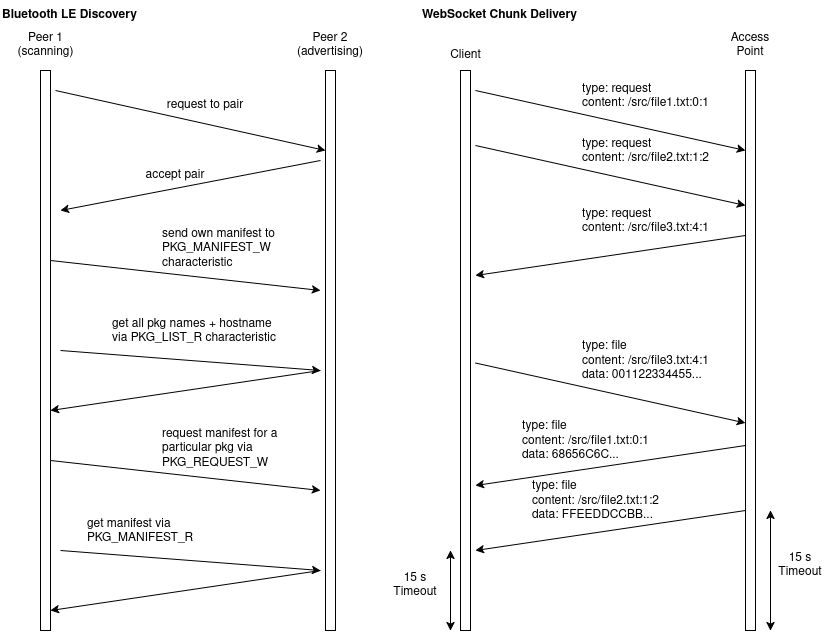

The diagram above was exported from draw.io. Its source (the exported page's mxGraphModel, read from the mxfile embedded in the PNG):
<mxGraphModel dx="1114" dy="602" grid="1" gridSize="10" guides="1" tooltips="1" connect="1" arrows="1" fold="1" page="1" pageScale="1" pageWidth="850" pageHeight="1100" math="0" shadow="0">
  <root>
    <mxCell id="0" />
    <mxCell id="1" parent="0" />
    <mxCell id="7JYolkTP1gODOI8Pypuh-1" value="" style="html=1;points=[[0,0,0,0,5],[0,1,0,0,-5],[1,0,0,0,5],[1,1,0,0,-5]];perimeter=orthogonalPerimeter;outlineConnect=0;targetShapes=umlLifeline;portConstraint=eastwest;newEdgeStyle={&quot;curved&quot;:0,&quot;rounded&quot;:0};" parent="1" vertex="1">
      <mxGeometry x="80" y="80" width="10" height="560" as="geometry" />
    </mxCell>
    <mxCell id="7JYolkTP1gODOI8Pypuh-2" value="" style="html=1;points=[[0,0,0,0,5],[0,1,0,0,-5],[1,0,0,0,5],[1,1,0,0,-5]];perimeter=orthogonalPerimeter;outlineConnect=0;targetShapes=umlLifeline;portConstraint=eastwest;newEdgeStyle={&quot;curved&quot;:0,&quot;rounded&quot;:0};" parent="1" vertex="1">
      <mxGeometry x="365" y="80" width="10" height="560" as="geometry" />
    </mxCell>
    <mxCell id="7JYolkTP1gODOI8Pypuh-3" value="Peer 2&lt;div&gt;(advertising)&lt;/div&gt;" style="text;html=1;align=center;verticalAlign=middle;whiteSpace=wrap;rounded=0;" parent="1" vertex="1">
      <mxGeometry x="340" y="40" width="60" height="30" as="geometry" />
    </mxCell>
    <mxCell id="7JYolkTP1gODOI8Pypuh-4" value="Peer 1&lt;div&gt;(scanning)&lt;/div&gt;" style="text;html=1;align=center;verticalAlign=middle;whiteSpace=wrap;rounded=0;" parent="1" vertex="1">
      <mxGeometry x="47.5" y="40" width="75" height="30" as="geometry" />
    </mxCell>
    <mxCell id="7JYolkTP1gODOI8Pypuh-5" value="Bluetooth LE Discovery" style="text;html=1;align=left;verticalAlign=middle;whiteSpace=wrap;rounded=0;fontStyle=1" parent="1" vertex="1">
      <mxGeometry x="40" y="10" width="170" height="30" as="geometry" />
    </mxCell>
    <mxCell id="7JYolkTP1gODOI8Pypuh-6" value="" style="endArrow=classic;html=1;rounded=0;" parent="1" edge="1">
      <mxGeometry width="50" height="50" relative="1" as="geometry">
        <mxPoint x="95" y="100" as="sourcePoint" />
        <mxPoint x="365" y="160" as="targetPoint" />
      </mxGeometry>
    </mxCell>
    <mxCell id="7JYolkTP1gODOI8Pypuh-7" value="request to pair" style="text;html=1;align=center;verticalAlign=middle;whiteSpace=wrap;rounded=0;" parent="1" vertex="1">
      <mxGeometry x="200" y="100" width="90" height="30" as="geometry" />
    </mxCell>
    <mxCell id="7JYolkTP1gODOI8Pypuh-8" value="" style="endArrow=classic;html=1;rounded=0;" parent="1" edge="1">
      <mxGeometry width="50" height="50" relative="1" as="geometry">
        <mxPoint x="360" y="170" as="sourcePoint" />
        <mxPoint x="100" y="220" as="targetPoint" />
      </mxGeometry>
    </mxCell>
    <mxCell id="7JYolkTP1gODOI8Pypuh-9" value="accept pair" style="text;html=1;align=center;verticalAlign=middle;whiteSpace=wrap;rounded=0;" parent="1" vertex="1">
      <mxGeometry x="170" y="170" width="90" height="30" as="geometry" />
    </mxCell>
    <mxCell id="7JYolkTP1gODOI8Pypuh-11" value="send own manifest to PKG_MANIFEST_W&#10;characteristic" style="text;whiteSpace=wrap;" parent="1" vertex="1">
      <mxGeometry x="200" y="230" width="130" height="40" as="geometry" />
    </mxCell>
    <mxCell id="7JYolkTP1gODOI8Pypuh-12" value="" style="endArrow=classic;html=1;rounded=0;" parent="1" edge="1">
      <mxGeometry width="50" height="50" relative="1" as="geometry">
        <mxPoint x="360" y="380" as="sourcePoint" />
        <mxPoint x="90" y="420" as="targetPoint" />
      </mxGeometry>
    </mxCell>
    <mxCell id="7JYolkTP1gODOI8Pypuh-13" value="get all pkg names + hostname via PKG_LIST_R characteristic" style="text;whiteSpace=wrap;" parent="1" vertex="1">
      <mxGeometry x="150" y="320" width="180" height="40" as="geometry" />
    </mxCell>
    <mxCell id="7JYolkTP1gODOI8Pypuh-14" value="" style="endArrow=classic;html=1;rounded=0;" parent="1" edge="1">
      <mxGeometry width="50" height="50" relative="1" as="geometry">
        <mxPoint x="100" y="360" as="sourcePoint" />
        <mxPoint x="360" y="380" as="targetPoint" />
      </mxGeometry>
    </mxCell>
    <mxCell id="7JYolkTP1gODOI8Pypuh-15" value="" style="endArrow=classic;html=1;rounded=0;" parent="1" edge="1">
      <mxGeometry width="50" height="50" relative="1" as="geometry">
        <mxPoint x="90" y="270" as="sourcePoint" />
        <mxPoint x="360" y="300" as="targetPoint" />
      </mxGeometry>
    </mxCell>
    <mxCell id="7JYolkTP1gODOI8Pypuh-16" value="request manifest for a particular pkg via PKG_REQUEST_W" style="text;whiteSpace=wrap;" parent="1" vertex="1">
      <mxGeometry x="200" y="430" width="130" height="40" as="geometry" />
    </mxCell>
    <mxCell id="7JYolkTP1gODOI8Pypuh-17" value="" style="endArrow=classic;html=1;rounded=0;" parent="1" edge="1">
      <mxGeometry width="50" height="50" relative="1" as="geometry">
        <mxPoint x="90" y="470" as="sourcePoint" />
        <mxPoint x="360" y="500" as="targetPoint" />
      </mxGeometry>
    </mxCell>
    <mxCell id="7JYolkTP1gODOI8Pypuh-18" value="" style="endArrow=classic;html=1;rounded=0;" parent="1" edge="1">
      <mxGeometry width="50" height="50" relative="1" as="geometry">
        <mxPoint x="360" y="580" as="sourcePoint" />
        <mxPoint x="90" y="620" as="targetPoint" />
      </mxGeometry>
    </mxCell>
    <mxCell id="7JYolkTP1gODOI8Pypuh-19" value="get manifest via PKG_MANIFEST_R" style="text;whiteSpace=wrap;" parent="1" vertex="1">
      <mxGeometry x="125" y="520" width="180" height="40" as="geometry" />
    </mxCell>
    <mxCell id="7JYolkTP1gODOI8Pypuh-20" value="" style="endArrow=classic;html=1;rounded=0;" parent="1" edge="1">
      <mxGeometry width="50" height="50" relative="1" as="geometry">
        <mxPoint x="100" y="560" as="sourcePoint" />
        <mxPoint x="360" y="580" as="targetPoint" />
      </mxGeometry>
    </mxCell>
    <mxCell id="7JYolkTP1gODOI8Pypuh-21" value="" style="html=1;points=[[0,0,0,0,5],[0,1,0,0,-5],[1,0,0,0,5],[1,1,0,0,-5]];perimeter=orthogonalPerimeter;outlineConnect=0;targetShapes=umlLifeline;portConstraint=eastwest;newEdgeStyle={&quot;curved&quot;:0,&quot;rounded&quot;:0};" parent="1" vertex="1">
      <mxGeometry x="500" y="80" width="10" height="560" as="geometry" />
    </mxCell>
    <mxCell id="7JYolkTP1gODOI8Pypuh-22" value="" style="html=1;points=[[0,0,0,0,5],[0,1,0,0,-5],[1,0,0,0,5],[1,1,0,0,-5]];perimeter=orthogonalPerimeter;outlineConnect=0;targetShapes=umlLifeline;portConstraint=eastwest;newEdgeStyle={&quot;curved&quot;:0,&quot;rounded&quot;:0};" parent="1" vertex="1">
      <mxGeometry x="785" y="80" width="10" height="560" as="geometry" />
    </mxCell>
    <mxCell id="7JYolkTP1gODOI8Pypuh-23" value="Access&lt;div&gt;Point&lt;/div&gt;" style="text;html=1;align=center;verticalAlign=middle;whiteSpace=wrap;rounded=0;" parent="1" vertex="1">
      <mxGeometry x="760" y="40" width="60" height="30" as="geometry" />
    </mxCell>
    <mxCell id="7JYolkTP1gODOI8Pypuh-24" value="Client" style="text;html=1;align=center;verticalAlign=middle;whiteSpace=wrap;rounded=0;" parent="1" vertex="1">
      <mxGeometry x="467.5" y="50" width="75" height="30" as="geometry" />
    </mxCell>
    <mxCell id="7JYolkTP1gODOI8Pypuh-25" value="WebSocket Chunk Delivery" style="text;html=1;align=left;verticalAlign=middle;whiteSpace=wrap;rounded=0;fontStyle=1" parent="1" vertex="1">
      <mxGeometry x="460" y="10" width="170" height="30" as="geometry" />
    </mxCell>
    <mxCell id="7JYolkTP1gODOI8Pypuh-26" value="" style="endArrow=classic;html=1;rounded=0;" parent="1" edge="1">
      <mxGeometry width="50" height="50" relative="1" as="geometry">
        <mxPoint x="515" y="100" as="sourcePoint" />
        <mxPoint x="785" y="160" as="targetPoint" />
      </mxGeometry>
    </mxCell>
    <mxCell id="7JYolkTP1gODOI8Pypuh-27" value="&lt;div&gt;type: request&lt;/div&gt;&lt;div&gt;content: /src/file1.txt:0:1&lt;/div&gt;&lt;div&gt;&lt;br&gt;&lt;/div&gt;" style="text;html=1;align=left;verticalAlign=middle;whiteSpace=wrap;rounded=0;" parent="1" vertex="1">
      <mxGeometry x="620" y="95" width="130" height="35" as="geometry" />
    </mxCell>
    <mxCell id="7JYolkTP1gODOI8Pypuh-46" value="" style="endArrow=classic;html=1;rounded=0;" parent="1" edge="1">
      <mxGeometry width="50" height="50" relative="1" as="geometry">
        <mxPoint x="515" y="155" as="sourcePoint" />
        <mxPoint x="785" y="215" as="targetPoint" />
      </mxGeometry>
    </mxCell>
    <mxCell id="7JYolkTP1gODOI8Pypuh-47" value="&lt;div&gt;type: request&lt;/div&gt;&lt;div&gt;content: /src/file2.txt:1:2&lt;/div&gt;&lt;div&gt;&lt;br&gt;&lt;/div&gt;" style="text;html=1;align=left;verticalAlign=middle;whiteSpace=wrap;rounded=0;" parent="1" vertex="1">
      <mxGeometry x="620" y="150" width="130" height="35" as="geometry" />
    </mxCell>
    <mxCell id="7JYolkTP1gODOI8Pypuh-51" value="&lt;div&gt;type: request&lt;/div&gt;&lt;div&gt;content: /src/file3.txt:4:1&lt;/div&gt;&lt;div&gt;&lt;br&gt;&lt;/div&gt;" style="text;html=1;align=left;verticalAlign=middle;whiteSpace=wrap;rounded=0;" parent="1" vertex="1">
      <mxGeometry x="620" y="220" width="130" height="35" as="geometry" />
    </mxCell>
    <mxCell id="7JYolkTP1gODOI8Pypuh-52" value="" style="endArrow=classic;html=1;rounded=0;" parent="1" edge="1">
      <mxGeometry width="50" height="50" relative="1" as="geometry">
        <mxPoint x="785" y="245" as="sourcePoint" />
        <mxPoint x="515" y="285" as="targetPoint" />
      </mxGeometry>
    </mxCell>
    <mxCell id="7JYolkTP1gODOI8Pypuh-56" value="&lt;div&gt;type: file&lt;/div&gt;&lt;div&gt;content: /src/file1.txt:0:1&lt;/div&gt;&lt;div&gt;data: 68656C6C...&lt;/div&gt;&lt;div&gt;&lt;br&gt;&lt;/div&gt;" style="text;html=1;align=left;verticalAlign=middle;whiteSpace=wrap;rounded=0;" parent="1" vertex="1">
      <mxGeometry x="560" y="440" width="130" height="35" as="geometry" />
    </mxCell>
    <mxCell id="7JYolkTP1gODOI8Pypuh-58" value="&lt;div&gt;&lt;div&gt;type: file&lt;/div&gt;&lt;div&gt;content: /src/file2.txt:1:2&lt;/div&gt;&lt;div&gt;data: FFEEDDCCBB...&lt;/div&gt;&lt;div&gt;&lt;br&gt;&lt;/div&gt;&lt;/div&gt;" style="text;html=1;align=left;verticalAlign=middle;whiteSpace=wrap;rounded=0;" parent="1" vertex="1">
      <mxGeometry x="570" y="500" width="130" height="35" as="geometry" />
    </mxCell>
    <mxCell id="7JYolkTP1gODOI8Pypuh-61" value="" style="endArrow=classic;html=1;rounded=0;" parent="1" edge="1">
      <mxGeometry width="50" height="50" relative="1" as="geometry">
        <mxPoint x="785" y="455" as="sourcePoint" />
        <mxPoint x="515" y="495" as="targetPoint" />
      </mxGeometry>
    </mxCell>
    <mxCell id="7JYolkTP1gODOI8Pypuh-62" value="" style="endArrow=classic;html=1;rounded=0;" parent="1" edge="1">
      <mxGeometry width="50" height="50" relative="1" as="geometry">
        <mxPoint x="785" y="520" as="sourcePoint" />
        <mxPoint x="515" y="560" as="targetPoint" />
      </mxGeometry>
    </mxCell>
    <mxCell id="7JYolkTP1gODOI8Pypuh-64" value="&lt;div&gt;&lt;div&gt;type: file&lt;/div&gt;&lt;div&gt;content: /src/file3.txt:4:1&lt;/div&gt;&lt;div&gt;data: 001122334455...&lt;/div&gt;&lt;div&gt;&lt;br&gt;&lt;/div&gt;&lt;/div&gt;" style="text;html=1;align=left;verticalAlign=middle;whiteSpace=wrap;rounded=0;" parent="1" vertex="1">
      <mxGeometry x="620" y="360" width="130" height="35" as="geometry" />
    </mxCell>
    <mxCell id="7JYolkTP1gODOI8Pypuh-65" value="" style="endArrow=classic;html=1;rounded=0;" parent="1" edge="1">
      <mxGeometry width="50" height="50" relative="1" as="geometry">
        <mxPoint x="515" y="372.5" as="sourcePoint" />
        <mxPoint x="785" y="432.5" as="targetPoint" />
      </mxGeometry>
    </mxCell>
    <mxCell id="7JYolkTP1gODOI8Pypuh-66" value="" style="endArrow=classic;startArrow=classic;html=1;rounded=0;" parent="1" edge="1">
      <mxGeometry width="50" height="50" relative="1" as="geometry">
        <mxPoint x="490" y="640" as="sourcePoint" />
        <mxPoint x="490" y="560" as="targetPoint" />
      </mxGeometry>
    </mxCell>
    <mxCell id="7JYolkTP1gODOI8Pypuh-67" value="" style="endArrow=classic;startArrow=classic;html=1;rounded=0;" parent="1" edge="1">
      <mxGeometry width="50" height="50" relative="1" as="geometry">
        <mxPoint x="810" y="640" as="sourcePoint" />
        <mxPoint x="810" y="520" as="targetPoint" />
      </mxGeometry>
    </mxCell>
    <mxCell id="7JYolkTP1gODOI8Pypuh-68" value="15 s&lt;div&gt;Timeout&lt;/div&gt;" style="text;html=1;align=center;verticalAlign=middle;whiteSpace=wrap;rounded=0;" parent="1" vertex="1">
      <mxGeometry x="425" y="580" width="60" height="30" as="geometry" />
    </mxCell>
    <mxCell id="7JYolkTP1gODOI8Pypuh-69" value="15 s&lt;div&gt;Timeout&lt;/div&gt;" style="text;html=1;align=center;verticalAlign=middle;whiteSpace=wrap;rounded=0;" parent="1" vertex="1">
      <mxGeometry x="810" y="560" width="60" height="30" as="geometry" />
    </mxCell>
  </root>
</mxGraphModel>